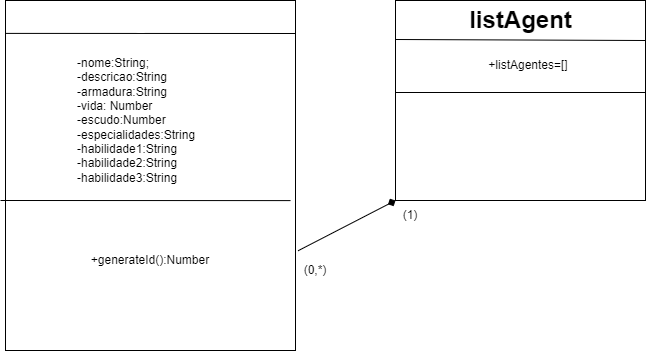

The diagram above was exported from draw.io. Its source (the exported page's mxGraphModel, read from the mxfile embedded in the PNG):
<mxGraphModel dx="548" dy="350" grid="1" gridSize="10" guides="1" tooltips="1" connect="1" arrows="1" fold="1" page="1" pageScale="1" pageWidth="827" pageHeight="1169" background="#ffffff" math="0" shadow="0">
  <root>
    <mxCell id="0" />
    <mxCell id="1" parent="0" />
    <mxCell id="2" value="" style="rounded=0;whiteSpace=wrap;html=1;" vertex="1" parent="1">
      <mxGeometry x="20" y="30" width="290" height="350" as="geometry" />
    </mxCell>
    <mxCell id="3" value="" style="endArrow=none;html=1;exitX=0;exitY=0.094;exitDx=0;exitDy=0;exitPerimeter=0;" edge="1" parent="1" source="2">
      <mxGeometry width="50" height="50" relative="1" as="geometry">
        <mxPoint x="260" y="110" as="sourcePoint" />
        <mxPoint x="310" y="63" as="targetPoint" />
      </mxGeometry>
    </mxCell>
    <mxCell id="5" value="-nome:String;&lt;br&gt;-descricao:String&lt;br&gt;-armadura:String&lt;br&gt;-vida: Number&lt;br&gt;-escudo:Number&lt;br&gt;-especialidades:String&lt;br&gt;-habilidade1:String&lt;br&gt;-habilidade2:String&lt;br&gt;-habilidade3:String" style="text;html=1;strokeColor=none;fillColor=none;align=left;verticalAlign=middle;whiteSpace=wrap;rounded=0;" vertex="1" parent="1">
      <mxGeometry x="90" y="90" width="150" height="120" as="geometry" />
    </mxCell>
    <mxCell id="6" value="" style="endArrow=none;html=1;exitX=0;exitY=0.094;exitDx=0;exitDy=0;exitPerimeter=0;" edge="1" parent="1">
      <mxGeometry width="50" height="50" relative="1" as="geometry">
        <mxPoint x="15" y="229.99999999999997" as="sourcePoint" />
        <mxPoint x="305" y="230.1" as="targetPoint" />
      </mxGeometry>
    </mxCell>
    <mxCell id="7" value="+generateId():Number" style="text;html=1;strokeColor=none;fillColor=none;align=center;verticalAlign=middle;whiteSpace=wrap;rounded=0;" vertex="1" parent="1">
      <mxGeometry x="95" y="250" width="140" height="80" as="geometry" />
    </mxCell>
    <mxCell id="8" value="" style="rounded=0;whiteSpace=wrap;html=1;" vertex="1" parent="1">
      <mxGeometry x="410" y="30" width="250" height="200" as="geometry" />
    </mxCell>
    <mxCell id="10" value="listAgent" style="text;strokeColor=none;fillColor=none;html=1;fontSize=24;fontStyle=1;verticalAlign=middle;align=center;" vertex="1" parent="1">
      <mxGeometry x="485" y="30" width="100" height="40" as="geometry" />
    </mxCell>
    <mxCell id="11" value="" style="endArrow=none;html=1;exitX=0;exitY=0.195;exitDx=0;exitDy=0;exitPerimeter=0;" edge="1" parent="1" source="8">
      <mxGeometry width="50" height="50" relative="1" as="geometry">
        <mxPoint x="430" y="80" as="sourcePoint" />
        <mxPoint x="660" y="70" as="targetPoint" />
      </mxGeometry>
    </mxCell>
    <mxCell id="12" value="+listAgentes=[]&lt;br&gt;" style="text;html=1;strokeColor=none;fillColor=none;align=center;verticalAlign=middle;whiteSpace=wrap;rounded=0;" vertex="1" parent="1">
      <mxGeometry x="470" y="70" width="146.25" height="50" as="geometry" />
    </mxCell>
    <mxCell id="13" value="" style="endArrow=none;html=1;exitX=0;exitY=0.195;exitDx=0;exitDy=0;exitPerimeter=0;" edge="1" parent="1">
      <mxGeometry width="50" height="50" relative="1" as="geometry">
        <mxPoint x="410" y="122" as="sourcePoint" />
        <mxPoint x="660" y="122" as="targetPoint" />
      </mxGeometry>
    </mxCell>
    <mxCell id="15" value="&lt;span style=&quot;color: rgba(0, 0, 0, 0); font-family: monospace; font-size: 0px; text-align: start;&quot;&gt;%3CmxGraphModel%3E%3Croot%3E%3CmxCell%20id%3D%220%22%2F%3E%3CmxCell%20id%3D%221%22%20parent%3D%220%22%2F%3E%3CmxCell%20id%3D%222%22%20value%3D%22%22%20style%3D%22endArrow%3Dnone%3Bhtml%3D1%3BentryX%3D1.005%3BentryY%3D0.185%3BentryDx%3D0%3BentryDy%3D0%3BentryPerimeter%3D0%3BexitX%3D0%3BexitY%3D0.195%3BexitDx%3D0%3BexitDy%3D0%3BexitPerimeter%3D0%3B%22%20edge%3D%221%22%20parent%3D%221%22%3E%3CmxGeometry%20width%3D%2250%22%20height%3D%2250%22%20relative%3D%221%22%20as%3D%22geometry%22%3E%3CmxPoint%20x%3D%22410%22%20y%3D%2269%22%20as%3D%22sourcePoint%22%2F%3E%3CmxPoint%20x%3D%22661.25%22%20y%3D%2267%22%20as%3D%22targetPoint%22%2F%3E%3C%2FmxGeometry%3E%3C%2FmxCell%3E%3C%2Froot%3E%3C%2FmxGraphModel%3E&lt;/span&gt;" style="text;html=1;strokeColor=none;fillColor=none;align=center;verticalAlign=middle;whiteSpace=wrap;rounded=0;" vertex="1" parent="1">
      <mxGeometry x="470" y="135" width="160" height="65" as="geometry" />
    </mxCell>
    <mxCell id="17" value="&lt;span style=&quot;color: rgba(0, 0, 0, 0); font-family: monospace; font-size: 0px; text-align: start;&quot;&gt;%3CmxGraphModel%3E%3Croot%3E%3CmxCell%20id%3D%220%22%2F%3E%3CmxCell%20id%3D%221%22%20parent%3D%220%22%2F%3E%3CmxCell%20id%3D%222%22%20value%3D%22%22%20style%3D%22endArrow%3Dnone%3Bhtml%3D1%3BentryX%3D1.005%3BentryY%3D0.185%3BentryDx%3D0%3BentryDy%3D0%3BentryPerimeter%3D0%3BexitX%3D0%3BexitY%3D0.195%3BexitDx%3D0%3BexitDy%3D0%3BexitPerimeter%3D0%3B%22%20edge%3D%221%22%20parent%3D%221%22%3E%3CmxGeometry%20width%3D%2250%22%20height%3D%2250%22%20relative%3D%221%22%20as%3D%22geometry%22%3E%3CmxPoint%20x%3D%22410%22%20y%3D%2269%22%20as%3D%22sourcePoint%22%2F%3E%3CmxPoint%20x%3D%22661.25%22%20y%3D%2267%22%20as%3D%22targetPoint%22%2F%3E%3C%2FmxGeometry%3E%3C%2FmxCell%3E%3C%2Froot%3E%3C%2FmxGraphModel%3E&lt;/span&gt;" style="text;html=1;strokeColor=none;fillColor=none;align=center;verticalAlign=middle;whiteSpace=wrap;rounded=0;" vertex="1" parent="1">
      <mxGeometry x="490" y="135" width="60" height="30" as="geometry" />
    </mxCell>
    <mxCell id="19" value="+addAgente(Agent):String&lt;br&gt;+getList():String&lt;br&gt;+removeAgente(Agent):String" style="text;html=1;strokeColor=none;fillColor=none;align=left;verticalAlign=middle;whiteSpace=wrap;rounded=0;fontColor=#FFFFFF;" vertex="1" parent="1">
      <mxGeometry x="455" y="135" width="160" height="70" as="geometry" />
    </mxCell>
    <mxCell id="21" value="Agent" style="text;strokeColor=none;fillColor=none;html=1;fontSize=24;fontStyle=1;verticalAlign=middle;align=center;fontColor=#FFFFFF;" vertex="1" parent="1">
      <mxGeometry x="115" y="30" width="100" height="40" as="geometry" />
    </mxCell>
    <mxCell id="22" value="" style="endArrow=diamond;html=1;fontColor=#FFFFFF;endFill=1;exitX=1.009;exitY=0.715;exitDx=0;exitDy=0;exitPerimeter=0;entryX=0;entryY=1;entryDx=0;entryDy=0;strokeColor=#000000;" edge="1" parent="1" source="2" target="8">
      <mxGeometry width="50" height="50" relative="1" as="geometry">
        <mxPoint x="300" y="160" as="sourcePoint" />
        <mxPoint x="360" y="120" as="targetPoint" />
      </mxGeometry>
    </mxCell>
    <mxCell id="23" value="&lt;font color=&quot;#000000&quot;&gt;(0,*)&lt;/font&gt;" style="text;html=1;strokeColor=none;fillColor=none;align=center;verticalAlign=middle;whiteSpace=wrap;rounded=0;fontColor=#FFFFFF;" vertex="1" parent="1">
      <mxGeometry x="310" y="290" width="40" height="20" as="geometry" />
    </mxCell>
    <mxCell id="24" value="&lt;font color=&quot;#000000&quot;&gt;(1)&lt;/font&gt;" style="text;html=1;strokeColor=none;fillColor=none;align=center;verticalAlign=middle;whiteSpace=wrap;rounded=0;fontColor=#FFFFFF;" vertex="1" parent="1">
      <mxGeometry x="395" y="230" width="60" height="30" as="geometry" />
    </mxCell>
  </root>
</mxGraphModel>